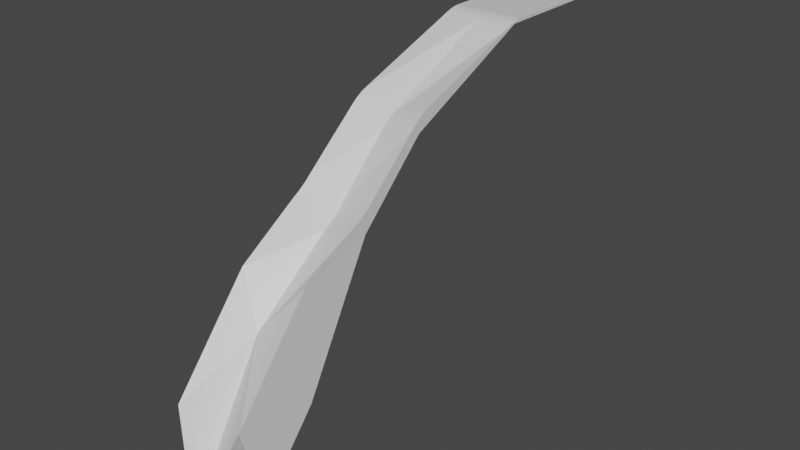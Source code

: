 # Source: twisted_falls.blend  (saved by Blender 2.93.21; exported with 4.5.12 LTS)
import bpy
from mathutils import Matrix  # noqa: F401  (used for matrix-valued properties, if any)

bpy.ops.wm.read_factory_settings(use_empty=True)
scene = bpy.context.scene
scene.name = 'Scene'

# ---- collections
col_collection = bpy.data.collections.new('Collection'); scene.collection.children.link(col_collection)

# ---- materials (node trees are filled in below, after node groups)
mat_material = bpy.data.materials.new('Material')
mat_material.alpha_threshold = 0.0
mat_material.use_transparent_shadow = False
mat_material.line_color = (0.0, 0.0, 0.0, 1.0)

# ---- material node trees
mat_material.use_nodes = True; mat_material.node_tree.nodes.clear()
_N = mat_material.node_tree.nodes; _L = mat_material.node_tree.links
n0 = _N.new('ShaderNodeOutputMaterial'); n0.name = 'Material Output'; n0.location = (300, 300)
n1 = _N.new('ShaderNodeBsdfPrincipled'); n1.name = 'Principled BSDF'; n1.location = (10, 300)
n1.distribution = 'GGX'
n1.subsurface_method = 'BURLEY'
n1.inputs[2].default_value = 0.4
n1.inputs[3].default_value = 1.45
n1.inputs[27].default_value = (0.0, 0.0, 0.0, 1.0)
n1.inputs[28].default_value = 1.0
_L.new(n1.outputs[0], n0.inputs[0])
n0.is_active_output = True

# ---- world
world_world = bpy.data.worlds.new('World'); scene.world = world_world
world_world.use_nodes = True; world_world.node_tree.nodes.clear()
_N = world_world.node_tree.nodes; _L = world_world.node_tree.links
n0 = _N.new('ShaderNodeOutputWorld'); n0.name = 'World Output'; n0.location = (300, 300)
n1 = _N.new('ShaderNodeBackground'); n1.name = 'Background'; n1.location = (10, 300)
n1.inputs[0].default_value = (0.05088, 0.05088, 0.05088, 1.0)
_L.new(n1.outputs[0], n0.inputs[0])
n0.is_active_output = True
world_world.color = (0.05088, 0.05088, 0.05088)
world_world.use_sun_shadow = False
world_world.sun_shadow_jitter_overblur = 0.0

# ---- meshes
me_cube = bpy.data.meshes.new('Cube')
me_cube.from_pydata([(49.53, 98.98, 1.0), (49.53, 98.98, -1.0), (-1.0, 98.98, 1.0), (-1.0, 98.98, -1.0), (-1.0, -97.78, -46.14), (49.53, -97.78, -46.14), (49.53, -147.8, -94.89), (-0.3292, -201.4, -184.9), (0.871, -201.8, -110.1), (48.64, -198.5, -108.5), (49.53, 5.893, 1.0), (49.53, -7.247, -1.913), (49.53, -1.0, -1.0), (49.53, 3.896, 0.9007), (49.53, 1.609, 0.6097), (49.53, -0.8108, 0.1467), (49.53, -3.2, -0.4567), (49.53, -5.395, -1.159), (-1.0, -7.247, -1.913), (-1.0, 5.893, 1.0), (-1.0, -1.0, -1.0), (-1.0, -5.395, -1.159), (-1.0, -3.2, -0.4567), (-1.0, -0.8108, 0.1467), (-1.0, 1.609, 0.6097), (-1.0, 3.896, 0.9007), (49.53, -90.96, -32.72), (49.53, -103.2, -41.14), (49.53, -92.91, -33.72), (49.53, -95.09, -35.01), (49.53, -97.36, -36.5), (49.53, -99.56, -38.09), (49.53, -101.5, -39.67), (-1.0, -103.2, -40.56), (-1.0, -90.96, -32.14), (-1.0, -101.5, -39.1), (-1.0, -99.56, -37.52), (-1.0, -97.36, -35.92), (-1.0, -95.09, -34.43), (-1.0, -92.91, -33.14), (-1.0, -155.7, -82.97), (-1.0, -141.5, -72.93), (-1.0, -147.8, -94.89), (-1.0, -153.5, -81.75), (-1.0, -150.9, -80.2), (-1.0, -148.3, -78.41), (-1.0, -145.7, -76.52), (-1.0, -143.4, -74.65), (49.53, -141.5, -75.72), (49.53, -155.7, -85.76), (49.53, -143.4, -77.45), (49.53, -145.7, -79.32), (49.53, -148.3, -81.21), (49.53, -150.9, -82.99), (49.53, -153.5, -84.55), (24.27, 98.98, -1.0), (24.27, 98.98, 1.0), (24.27, -97.78, -46.14), (23.03, -210.6, -192.9), (24.27, 5.893, 1.0), (24.27, 3.896, 0.9007), (24.27, 1.609, 0.6097), (24.27, -0.8108, 0.1467), (24.27, -3.2, -0.4567), (24.27, -5.395, -1.159), (24.27, -7.247, -1.913), (24.27, -1.0, -1.0), (24.27, -90.96, -40.96), (24.27, -92.91, -41.96), (24.27, -95.09, -43.25), (24.27, -97.36, -44.74), (24.27, -99.56, -46.33), (24.27, -101.5, -47.92), (24.27, -103.2, -49.38), (24.27, -147.8, -94.89), (24.27, -141.5, -86.74), (24.27, -143.4, -88.46), (24.27, -145.7, -90.34), (24.27, -148.3, -92.23), (24.27, -150.9, -94.01), (24.27, -153.5, -95.57), (24.27, -155.7, -96.78), (23.46, -213.8, -141.5), (49.93, -198.8, -187.8), (-0.3292, -242.1, -233.5), (0.871, -258.4, -177.9), (48.64, -255.1, -177.7), (49.93, -239.6, -236.4), (20.3, -270.4, -242.8), (23.03, -251.4, -241.5)], [], [(66, 12, 5, 57), (55, 1, 12, 66), (6, 49, 9, 83), (55, 56, 0, 1), (56, 2, 19, 59), (1, 0, 10, 12), (20, 19, 2, 3), (74, 6, 83, 58), (18, 20, 4, 34), (57, 5, 6, 74), (65, 18, 34, 67), (58, 82, 8, 7), (5, 27, 48, 6), (33, 4, 42, 41), (73, 33, 41, 75), (10, 13, 12), (13, 14, 12), (14, 15, 12), (15, 16, 12), (16, 17, 12), (17, 11, 12), (18, 21, 20), (21, 22, 20), (22, 23, 20), (23, 24, 20), (24, 25, 20), (25, 19, 20), (59, 19, 25, 60), (60, 25, 24, 61), (61, 24, 23, 62), (62, 23, 22, 63), (63, 22, 21, 64), (64, 21, 18, 65), (81, 40, 8, 82), (26, 28, 5), (28, 29, 5), (29, 30, 5), (30, 31, 5), (31, 32, 5), (32, 27, 5), (33, 35, 4), (35, 36, 4), (36, 37, 4), (37, 38, 4), (38, 39, 4), (39, 34, 4), (67, 34, 39, 68), (68, 39, 38, 69), (69, 38, 37, 70), (70, 37, 36, 71), (71, 36, 35, 72), (72, 35, 33, 73), (12, 11, 26, 5), (40, 43, 42), (43, 44, 42), (44, 45, 42), (45, 46, 42), (46, 47, 42), (47, 41, 42), (48, 50, 6), (50, 51, 6), (51, 52, 6), (52, 53, 6), (53, 54, 6), (54, 49, 6), (75, 41, 47, 76), (76, 47, 46, 77), (77, 46, 45, 78), (78, 45, 44, 79), (79, 44, 43, 80), (80, 43, 40, 81), (40, 42, 7, 8), (54, 80, 81, 49), (53, 79, 80, 54), (52, 78, 79, 53), (51, 77, 78, 52), (50, 76, 77, 51), (48, 75, 76, 50), (32, 72, 73, 27), (31, 71, 72, 32), (30, 70, 71, 31), (29, 69, 70, 30), (28, 68, 69, 29), (26, 67, 68, 28), (49, 81, 82, 9), (17, 64, 65, 11), (16, 63, 64, 17), (15, 62, 63, 16), (14, 61, 62, 15), (13, 60, 61, 14), (10, 59, 60, 13), (27, 73, 75, 48), (83, 9, 82, 58), (11, 65, 67, 26), (4, 57, 74, 42), (42, 74, 58, 7), (0, 56, 59, 10), (3, 2, 56, 55), (3, 55, 66, 20), (20, 66, 57, 4), (87, 89, 88, 86), (58, 89, 84, 7), (88, 85, 84, 89), (87, 86, 88, 89), (58, 82, 88, 89), (9, 86, 87, 83), (8, 7, 84, 85), (85, 88, 82), (85, 82, 8), (82, 86, 9), (82, 88, 86), (88, 85, 84, 89), (58, 83, 87, 89)])
_uv = me_cube.uv_layers.new(name='UVMap')
_uv.uv.foreach_set('vector', [0.4341, 0.1644, 0.4912, 0.1641, 0.49, 0.3914, 0.4329, 0.3918, 0.4382, 0.00351, 0.4953, 0.003174, 0.4912, 0.1641, 0.4341, 0.1644, 0.2317, 0.4183, 0.2045, 0.4154, 0.2131, 0.2916, 0.3383, 0.2038, 0.4382, 0.00351, 0.4381, 0.0003357, 0.4951, 0.0, 0.4953, 0.003174, 0.5525, 0.9421, 0.4954, 0.9421, 0.4953, 0.7378, 0.5524, 0.7378, 0.3758, 0.9974, 0.3721, 0.9999, 0.252, 0.8272, 0.2468, 0.8119, 0.05946, 0.1881, 0.06464, 0.1728, 0.1847, 0.0, 0.1884, 0.002579, 0.4338, 0.5496, 0.4909, 0.5493, 0.4953, 0.7788, 0.4343, 0.8063, 0.0531, 0.2009, 0.05946, 0.1881, 0.01841, 0.4259, 0.001226, 0.3952, 0.4329, 0.3918, 0.49, 0.3914, 0.4909, 0.5493, 0.4338, 0.5496, 0.5524, 0.7074, 0.4953, 0.7074, 0.4953, 0.5074, 0.5524, 0.5026, 0.1452, 0.8248, 0.04077, 0.7609, 0.002853, 0.7015, 0.1423, 0.7972, 0.2058, 0.574, 0.1895, 0.5705, 0.2043, 0.4547, 0.2317, 0.4183, 0.001127, 0.4287, 0.01841, 0.4259, 0.04436, 0.5817, 0.01174, 0.5416, 0.5524, 0.4713, 0.4953, 0.476, 0.4954, 0.3745, 0.5525, 0.367, 0.252, 0.8272, 0.2496, 0.8234, 0.2468, 0.8119, 0.2496, 0.8234, 0.2472, 0.8188, 0.2468, 0.8119, 0.2472, 0.8188, 0.245, 0.8137, 0.2468, 0.8119, 0.245, 0.8137, 0.243, 0.8085, 0.2468, 0.8119, 0.243, 0.8085, 0.2415, 0.8035, 0.2468, 0.8119, 0.2415, 0.8035, 0.2405, 0.7991, 0.2468, 0.8119, 0.0531, 0.2009, 0.05409, 0.1965, 0.05946, 0.1881, 0.05409, 0.1965, 0.05562, 0.1915, 0.05946, 0.1881, 0.05562, 0.1915, 0.05758, 0.1863, 0.05946, 0.1881, 0.05758, 0.1863, 0.05984, 0.1812, 0.05946, 0.1881, 0.05984, 0.1812, 0.06225, 0.1766, 0.05946, 0.1881, 0.06225, 0.1766, 0.06464, 0.1728, 0.05946, 0.1881, 0.5524, 0.7378, 0.4953, 0.7378, 0.4953, 0.7334, 0.5524, 0.7333, 0.5524, 0.7333, 0.4953, 0.7334, 0.4953, 0.7282, 0.5524, 0.7282, 0.5524, 0.7282, 0.4953, 0.7282, 0.4953, 0.7226, 0.5524, 0.7226, 0.5524, 0.7226, 0.4953, 0.7226, 0.4953, 0.717, 0.5524, 0.717, 0.5524, 0.717, 0.4953, 0.717, 0.4953, 0.7119, 0.5524, 0.7119, 0.5524, 0.7119, 0.4953, 0.7119, 0.4953, 0.7074, 0.5524, 0.7074, 0.5525, 0.3304, 0.4954, 0.3379, 0.4996, 0.2221, 0.5508, 0.1802, 0.1896, 0.604, 0.189, 0.5991, 0.2058, 0.574, 0.189, 0.5991, 0.1886, 0.5934, 0.2058, 0.574, 0.1886, 0.5934, 0.1884, 0.5872, 0.2058, 0.574, 0.1884, 0.5872, 0.1885, 0.5811, 0.2058, 0.574, 0.1885, 0.5811, 0.1889, 0.5754, 0.2058, 0.574, 0.1889, 0.5754, 0.1895, 0.5705, 0.2058, 0.574, 0.001127, 0.4287, 0.0005035, 0.4238, 0.01841, 0.4259, 0.0005035, 0.4238, 0.0001183, 0.4181, 0.01841, 0.4259, 0.0001183, 0.4181, 0.0, 0.412, 0.01841, 0.4259, 0.0, 0.412, 0.0001545, 0.4058, 0.01841, 0.4259, 0.0001545, 0.4058, 0.0005722, 0.4001, 0.01841, 0.4259, 0.0005722, 0.4001, 0.001226, 0.3952, 0.01841, 0.4259, 0.5524, 0.5026, 0.4953, 0.5074, 0.4953, 0.5026, 0.5524, 0.4978, 0.5524, 0.4978, 0.4953, 0.5026, 0.4953, 0.4971, 0.5524, 0.4923, 0.5524, 0.4923, 0.4953, 0.4971, 0.4953, 0.4913, 0.5524, 0.4865, 0.5524, 0.4865, 0.4953, 0.4913, 0.4953, 0.4856, 0.5524, 0.4809, 0.5524, 0.4809, 0.4953, 0.4856, 0.4953, 0.4804, 0.5524, 0.4756, 0.5524, 0.4756, 0.4953, 0.4804, 0.4953, 0.476, 0.5524, 0.4713, 0.2468, 0.8119, 0.2405, 0.7991, 0.1896, 0.604, 0.2058, 0.574, 0.01203, 0.581, 0.01269, 0.5752, 0.04436, 0.5817, 0.01269, 0.5752, 0.01308, 0.5685, 0.04436, 0.5817, 0.01308, 0.5685, 0.01318, 0.5613, 0.04436, 0.5817, 0.01318, 0.5613, 0.01297, 0.5541, 0.04436, 0.5817, 0.01297, 0.5541, 0.01248, 0.5474, 0.04436, 0.5817, 0.01248, 0.5474, 0.01174, 0.5416, 0.04436, 0.5817, 0.2043, 0.4547, 0.205, 0.449, 0.2317, 0.4183, 0.205, 0.449, 0.2055, 0.4423, 0.2317, 0.4183, 0.2055, 0.4423, 0.2057, 0.4351, 0.2317, 0.4183, 0.2057, 0.4351, 0.2056, 0.4279, 0.2317, 0.4183, 0.2056, 0.4279, 0.2052, 0.4212, 0.2317, 0.4183, 0.2052, 0.4212, 0.2045, 0.4154, 0.2317, 0.4183, 0.5525, 0.367, 0.4954, 0.3745, 0.4954, 0.3694, 0.5525, 0.3619, 0.5525, 0.3619, 0.4954, 0.3694, 0.4954, 0.3633, 0.5525, 0.3558, 0.5525, 0.3558, 0.4954, 0.3633, 0.4954, 0.3566, 0.5525, 0.3492, 0.5525, 0.3492, 0.4954, 0.3566, 0.4954, 0.3499, 0.5525, 0.3424, 0.5525, 0.3424, 0.4954, 0.3499, 0.4954, 0.3435, 0.5525, 0.336, 0.5525, 0.336, 0.4954, 0.3435, 0.4954, 0.3379, 0.5525, 0.3304, 0.01203, 0.581, 0.04436, 0.5817, 0.1423, 0.7972, 0.002853, 0.7015, 0.6096, 0.3419, 0.5525, 0.336, 0.5525, 0.3304, 0.6096, 0.3363, 0.6096, 0.3484, 0.5525, 0.3424, 0.5525, 0.336, 0.6096, 0.3419, 0.6096, 0.3551, 0.5525, 0.3492, 0.5525, 0.3424, 0.6096, 0.3484, 0.6096, 0.3618, 0.5525, 0.3558, 0.5525, 0.3492, 0.6096, 0.3551, 0.6096, 0.3679, 0.5525, 0.3619, 0.5525, 0.3558, 0.6096, 0.3618, 0.6096, 0.373, 0.5525, 0.367, 0.5525, 0.3619, 0.6096, 0.3679, 0.6095, 0.4801, 0.5524, 0.4756, 0.5524, 0.4713, 0.6095, 0.4757, 0.6095, 0.4853, 0.5524, 0.4809, 0.5524, 0.4756, 0.6095, 0.4801, 0.6095, 0.491, 0.5524, 0.4865, 0.5524, 0.4809, 0.6095, 0.4853, 0.6095, 0.4967, 0.5524, 0.4923, 0.5524, 0.4865, 0.6095, 0.491, 0.6095, 0.5022, 0.5524, 0.4978, 0.5524, 0.4923, 0.6095, 0.4967, 0.6095, 0.507, 0.5524, 0.5026, 0.5524, 0.4978, 0.6095, 0.5022, 0.6096, 0.3363, 0.5525, 0.3304, 0.5508, 0.1802, 0.6076, 0.2238, 0.6095, 0.7119, 0.5524, 0.7119, 0.5524, 0.7074, 0.6095, 0.7074, 0.6095, 0.717, 0.5524, 0.717, 0.5524, 0.7119, 0.6095, 0.7119, 0.6095, 0.7226, 0.5524, 0.7226, 0.5524, 0.717, 0.6095, 0.717, 0.6095, 0.7282, 0.5524, 0.7282, 0.5524, 0.7226, 0.6095, 0.7226, 0.6095, 0.7333, 0.5524, 0.7333, 0.5524, 0.7282, 0.6095, 0.7282, 0.6095, 0.7378, 0.5524, 0.7378, 0.5524, 0.7333, 0.6095, 0.7333, 0.6095, 0.4757, 0.5524, 0.4713, 0.5525, 0.367, 0.6096, 0.373, 0.3383, 0.2038, 0.2131, 0.2916, 0.2281, 0.2391, 0.3325, 0.1752, 0.6095, 0.7074, 0.5524, 0.7074, 0.5524, 0.5026, 0.6095, 0.507, 0.3758, 0.3921, 0.4329, 0.3918, 0.4338, 0.5496, 0.3767, 0.55, 0.3767, 0.55, 0.4338, 0.5496, 0.4343, 0.8063, 0.3815, 0.779, 0.6096, 0.9421, 0.5525, 0.9421, 0.5524, 0.7378, 0.6095, 0.7378, 0.3811, 0.003845, 0.381, 0.0006714, 0.4381, 0.0003357, 0.4382, 0.00351, 0.3811, 0.003845, 0.4382, 0.00351, 0.4341, 0.1644, 0.377, 0.1647, 0.377, 0.1647, 0.4341, 0.1644, 0.4329, 0.3918, 0.3758, 0.3921, 0.1884, 0.9345, 0.1828, 0.9631, 0.1607, 1.0, 0.05943, 0.8877, 0.4343, 0.8063, 0.4356, 0.949, 0.3827, 0.9216, 0.3815, 0.779, 0.1607, 1.0, 0.05577, 0.894, 0.1799, 0.9355, 0.1828, 0.9631, 0.3758, 0.06552, 0.2468, 0.1124, 0.348, 0.0, 0.3701, 0.03696, 0.3325, 0.1752, 0.2281, 0.2391, 0.348, 0.0, 0.3701, 0.03696, 0.02571, 0.7085, 0.05943, 0.8877, 0.1884, 0.9345, 0.1508, 0.7963, 0.002853, 0.7015, 0.1423, 0.7972, 0.1799, 0.9355, 0.05577, 0.894, 0.6101, 0.1987, 0.6638, 0.321, 0.6614, 0.06506, 0.6101, 0.1987, 0.6614, 0.06506, 0.6096, 0.0, 0.6614, 0.06506, 0.7182, 0.1931, 0.7182, 0.0108, 0.6614, 0.06506, 0.6638, 0.321, 0.7182, 0.1931, 0.348, 0.0, 0.243, 0.106, 0.3671, 0.06448, 0.3701, 0.03696, 0.6704, 0.3497, 0.6096, 0.321, 0.6096, 0.4367, 0.6704, 0.4653])
me_cube.materials.append(mat_material)
me_cube.use_remesh_preserve_volume = False
me_cube.use_remesh_preserve_attributes = False
me_cube.use_mirror_vertex_groups = False
me_cube.update()

# ---- objects
ob_cube = bpy.data.objects.new('Cube', me_cube)

# ---- transforms, parenting, visibility, modifiers, constraints
ob_cube.location = (0.0, 0.0, 0.0)
ob_cube.lock_rotations_4d = False
ob_cube.empty_display_type = 'ARROWS'
ob_cube.lineart.crease_threshold = 0.0

# ---- collection membership
col_collection.objects.link(ob_cube)

# ---- scene / render settings (as saved in the file)
scene.frame_start = 1; scene.frame_end = 250; scene.frame_set(1)
scene.render.engine = 'BLENDER_EEVEE_NEXT'
scene.cycles.use_denoising = False
scene.cycles.samples = 128
scene.cycles.sampling_pattern = 'TABULATED_SOBOL'
scene.cycles.use_adaptive_sampling = False
scene.cycles.use_light_tree = False
scene.view_settings.view_transform = 'Filmic'
bpy.context.view_layer.update()

# ---- added for rendering (the .blend has no active camera and no usable light): camera, sun
cam_auto = bpy.data.cameras.new('AutoCamera')
cam_auto.lens = 50.0
cam_auto.sensor_width = 36.0
cam_auto.clip_end = 7234.15
ob_auto_camera = bpy.data.objects.new('AutoCamera', cam_auto)
scene.collection.objects.link(ob_auto_camera)
ob_auto_camera.location = (436.666, -580.36, 208.861)
ob_auto_camera.rotation_euler = (1.09748, -7.21219e-08, 0.694738)
scene.camera = ob_auto_camera
light_auto_sun = bpy.data.lights.new('AutoSun', 'SUN')
light_auto_sun.energy = 3.0
light_auto_sun.angle = 0.0523599
ob_auto_sun = bpy.data.objects.new('AutoSun', light_auto_sun)
scene.collection.objects.link(ob_auto_sun)
ob_auto_sun.rotation_euler = (0.872665, 0.174533, 0.523599)
bpy.context.view_layer.update()
